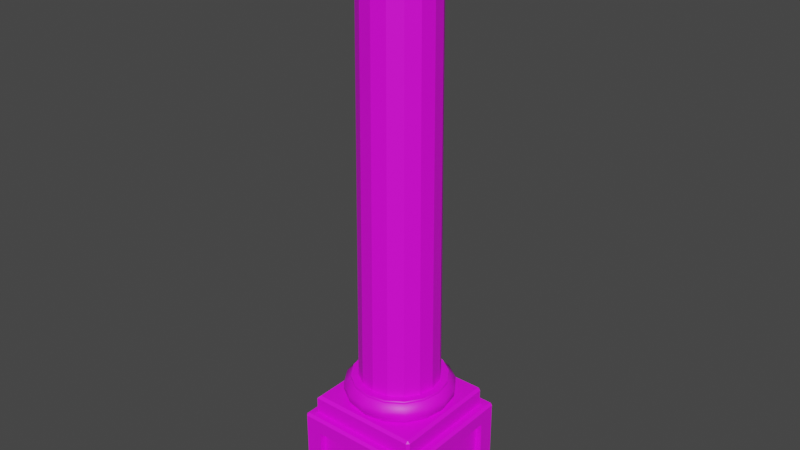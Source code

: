 # Source: column.blend  (saved by Blender 3.6.13; exported with 4.5.12 LTS)
import bpy
from mathutils import Matrix  # noqa: F401  (used for matrix-valued properties, if any)

bpy.ops.wm.read_factory_settings(use_empty=True)
scene = bpy.context.scene
scene.name = 'Scene'

# ---- collections
col_collection = bpy.data.collections.new('Collection'); scene.collection.children.link(col_collection)

# ---- images (referenced by path relative to the original .blend; pixels are not part of the script)
import os
ASSET_DIR = os.environ.get("B2B_ASSET_DIR", "")  # directory of the original .blend (textures are referenced by path, not embedded)
HERE = os.path.dirname(os.path.abspath(__file__))  # packed textures are extracted next to this script under _unpacked/

def load_image(name, relpath, width, height, colorspace="sRGB"):
    """Load a texture the original file referenced (path relative to the .blend, or extracted next to this script)."""
    p = next((c for c in (os.path.join(HERE, relpath), os.path.join(ASSET_DIR, relpath)) if relpath and os.path.exists(c)), "")
    if p:
        img = bpy.data.images.load(p, check_existing=True)
        img.name = name
    else:  # same state as the original file: an image datablock whose file is absent (Cycles renders it pink)
        img = bpy.data.images.new(name, width, height)
        img.source = "FILE"
        img.filepath = "//" + (relpath or name)
    img.colorspace_settings.name = colorspace
    return img
img_albedo_png = load_image('albedo.png', 'albedo.png', 1024, 1024, 'sRGB')

# ---- materials (node trees are filled in below, after node groups)
mat_material = bpy.data.materials.new('Material')
mat_material.alpha_threshold = 0.0
mat_material.use_transparent_shadow = False
mat_material.roughness = 0.5
mat_material.line_color = (0.0, 0.0, 0.0, 1.0)

# ---- material node trees
mat_material.use_nodes = True; mat_material.node_tree.nodes.clear()
_N = mat_material.node_tree.nodes; _L = mat_material.node_tree.links
n0 = _N.new('ShaderNodeOutputMaterial'); n0.name = 'Material Output'; n0.location = (300, 300)
n1 = _N.new('ShaderNodeBsdfPrincipled'); n1.name = 'Principled BSDF'; n1.location = (10, 300)
n1.distribution = 'GGX'
n1.subsurface_method = 'RANDOM_WALK_SKIN'
n1.inputs[3].default_value = 1.45
n1.inputs[27].default_value = (0.0, 0.0, 0.0, 1.0)
n1.inputs[28].default_value = 1.0
n2 = _N.new('ShaderNodeTexImage'); n2.name = 'Image Texture'; n2.location = (-280, 280)
n2.image = img_albedo_png
_L.new(n1.outputs[0], n0.inputs[0])
_L.new(n2.outputs[0], n1.inputs[0])
n0.is_active_output = True

# ---- world
world_world = bpy.data.worlds.new('World'); scene.world = world_world
world_world.use_nodes = True; world_world.node_tree.nodes.clear()
_N = world_world.node_tree.nodes; _L = world_world.node_tree.links
n0 = _N.new('ShaderNodeOutputWorld'); n0.name = 'World Output'; n0.location = (300, 300)
n1 = _N.new('ShaderNodeBackground'); n1.name = 'Background'; n1.location = (10, 300)
n1.inputs[0].default_value = (0.05088, 0.05088, 0.05088, 1.0)
_L.new(n1.outputs[0], n0.inputs[0])
n0.is_active_output = True
world_world.color = (0.05088, 0.05088, 0.05088)
world_world.use_sun_shadow = False
world_world.sun_shadow_jitter_overblur = 0.0

# ---- meshes
me_cylinder_002 = bpy.data.meshes.new('Cylinder.002')
me_cylinder_002.from_pydata([(2.19e-09, 0.6081, -0.8141), (2.609e-09, 0.5596, 5.501), (0.2327, 0.5618, -0.8141), (0.2142, 0.517, 5.501), (0.43, 0.43, -0.8141), (0.3957, 0.3957, 5.501), (0.5618, 0.2327, -0.8141), (0.517, 0.2142, 5.501), (0.6081, 2.92e-09, -0.8141), (0.5596, 2.538e-09, 5.501), (0.5618, -0.2327, -0.8141), (0.517, -0.2142, 5.501), (0.43, -0.43, -0.8141), (0.3957, -0.3957, 5.501), (0.2327, -0.5618, -0.8141), (0.2142, -0.517, 5.501), (2.19e-09, -0.6081, -0.8141), (2.609e-09, -0.5596, 5.501), (-0.2327, -0.5618, -0.8141), (-0.2142, -0.517, 5.501), (-0.43, -0.43, -0.8141), (-0.3957, -0.3957, 5.501), (-0.5618, -0.2327, -0.8141), (-0.517, -0.2142, 5.501), (-0.6081, 2.92e-09, -0.8141), (-0.5596, 2.538e-09, 5.501), (-0.5618, 0.2327, -0.8141), (-0.517, 0.2142, 5.501), (-0.43, 0.43, -0.8141), (-0.3957, 0.3957, 5.501), (-0.2327, 0.5618, -0.8141), (-0.2142, 0.517, 5.501), (-1.651e-09, 0.7221, -0.8141), (0.2763, 0.6671, -0.8141), (0.5106, 0.5106, -0.8141), (0.6671, 0.2763, -0.8141), (0.7221, 1.564e-09, -0.8141), (0.6671, -0.2763, -0.8141), (0.5106, -0.5106, -0.8141), (0.2763, -0.6671, -0.8141), (-1.651e-09, -0.7221, -0.8141), (-0.2763, -0.6671, -0.8141), (-0.5106, -0.5106, -0.8141), (-0.6671, -0.2763, -0.8141), (-0.7221, 1.564e-09, -0.8141), (-0.6671, 0.2763, -0.8141), (-0.5106, 0.5106, -0.8141), (-0.2763, 0.6671, -0.8141), (-2.159e-09, 0.7221, -0.8555), (0.2763, 0.6671, -0.8555), (0.5106, 0.5106, -0.8555), (0.6671, 0.2763, -0.8555), (0.7221, 1.564e-09, -0.8555), (0.6671, -0.2763, -0.8555), (0.5106, -0.5106, -0.8555), (0.2763, -0.6671, -0.8555), (-2.159e-09, -0.7221, -0.8555), (-0.2763, -0.6671, -0.8555), (-0.5106, -0.5106, -0.8555), (-0.6671, -0.2763, -0.8555), (-0.7221, 1.564e-09, -0.8555), (-0.6671, 0.2763, -0.8555), (-0.5106, 0.5106, -0.8555), (-0.2763, 0.6671, -0.8555), (-2.424e-09, 0.8265, -0.9404), (0.3163, 0.7636, -0.9404), (0.5845, 0.5845, -0.9404), (0.7636, 0.3163, -0.9404), (0.8265, 2.423e-09, -0.9404), (0.7636, -0.3163, -0.9404), (0.5845, -0.5845, -0.9404), (0.3163, -0.7636, -0.9404), (-2.424e-09, -0.8265, -0.9404), (-0.3163, -0.7636, -0.9404), (-0.5845, -0.5845, -0.9404), (-0.7636, -0.3163, -0.9404), (-0.8265, 2.423e-09, -0.9404), (-0.7636, 0.3163, -0.9404), (-0.5845, 0.5845, -0.9404), (-0.3163, 0.7636, -0.9404), (-7.066e-09, 0.8265, -1.048), (0.3163, 0.7636, -1.048), (0.5845, 0.5845, -1.048), (0.7636, 0.3163, -1.048), (0.8265, 2.423e-09, -1.048), (0.7636, -0.3163, -1.048), (0.5845, -0.5845, -1.048), (0.3163, -0.7636, -1.048), (-7.066e-09, -0.8265, -1.048), (-0.3163, -0.7636, -1.048), (-0.5845, -0.5845, -1.048), (-0.7636, -0.3163, -1.048), (-0.8265, 2.423e-09, -1.048), (-0.7636, 0.3163, -1.048), (-0.5845, 0.5845, -1.048), (-0.3163, 0.7636, -1.048), (-1.272e-08, 0.7614, -1.148), (0.2914, 0.7035, -1.148), (0.5384, 0.5384, -1.148), (0.7035, 0.2914, -1.148), (0.7614, 2.275e-09, -1.148), (0.7035, -0.2914, -1.148), (0.5384, -0.5384, -1.148), (0.2914, -0.7035, -1.148), (-1.272e-08, -0.7614, -1.148), (-0.2914, -0.7035, -1.148), (-0.5384, -0.5384, -1.148), (-0.7035, -0.2914, -1.148), (-0.7614, 2.275e-09, -1.148), (-0.7035, 0.2914, -1.148), (-0.5384, 0.5384, -1.148), (-0.2914, 0.7035, -1.148), (0.2512, 0.6064, 5.501), (3.693e-09, 0.6563, 5.501), (0.4641, 0.4641, 5.501), (0.6064, 0.2512, 5.501), (0.6563, 8.619e-10, 5.501), (0.6064, -0.2512, 5.501), (0.4641, -0.4641, 5.501), (0.2512, -0.6064, 5.501), (3.693e-09, -0.6563, 5.501), (-0.2512, -0.6064, 5.501), (-0.4641, -0.4641, 5.501), (-0.6064, -0.2512, 5.501), (-0.6563, 8.619e-10, 5.501), (-0.6064, 0.2512, 5.501), (-0.4641, 0.4641, 5.501), (-0.2512, 0.6064, 5.501), (0.2512, 0.6064, 5.553), (7.702e-09, 0.6563, 5.553), (0.4641, 0.4641, 5.553), (0.6064, 0.2512, 5.553), (0.6563, 8.619e-10, 5.553), (0.6064, -0.2512, 5.553), (0.4641, -0.4641, 5.553), (0.2512, -0.6064, 5.553), (7.702e-09, -0.6563, 5.553), (-0.2512, -0.6064, 5.553), (-0.4641, -0.4641, 5.553), (-0.6064, -0.2512, 5.553), (-0.6563, 8.619e-10, 5.553), (-0.6064, 0.2512, 5.553), (-0.4641, 0.4641, 5.553), (-0.2512, 0.6064, 5.553), (0.3778, 0.9121, 6.084), (1.504e-08, 0.9873, 6.084), (0.6981, 0.6981, 6.084), (0.9121, 0.3778, 6.084), (0.9873, 2.007e-09, 6.084), (0.9121, -0.3778, 6.084), (0.6981, -0.6981, 6.084), (0.3778, -0.9121, 6.084), (-2.159e-09, 0.7221, -0.8555), (0.2763, 0.6671, -0.8555), (0.5106, 0.5106, -0.8555), (0.6671, 0.2763, -0.8555), (0.7221, 1.564e-09, -0.8555), (0.6671, -0.2763, -0.8555), (0.5106, -0.5106, -0.8555), (0.2763, -0.6671, -0.8555), (-2.159e-09, -0.7221, -0.8555), (-0.2763, -0.6671, -0.8555), (-0.5106, -0.5106, -0.8555), (-0.6671, -0.2763, -0.8555), (-0.7221, 1.564e-09, -0.8555), (-0.6671, 0.2763, -0.8555), (-0.5106, 0.5106, -0.8555), (-0.2763, 0.6671, -0.8555), (1.504e-08, -0.9873, 6.084), (-0.3778, -0.9121, 6.084), (-0.6981, -0.6981, 6.084), (-0.9121, -0.3778, 6.084), (-0.9873, 2.007e-09, 6.084), (-0.9121, 0.3778, 6.084), (-0.3778, 0.9121, 6.084), (-0.6981, 0.6981, 6.084), (0.2512, 0.6064, 5.553), (7.702e-09, 0.6563, 5.553), (0.4641, 0.4641, 5.553), (0.6064, 0.2512, 5.553), (0.6563, 8.619e-10, 5.553), (0.6064, -0.2512, 5.553), (0.4641, -0.4641, 5.553), (0.2512, -0.6064, 5.553), (7.702e-09, -0.6563, 5.553), (-0.2512, -0.6064, 5.553), (-0.4641, -0.4641, 5.553), (-0.6064, -0.2512, 5.553), (-0.6563, 8.619e-10, 5.553), (-0.6064, 0.2512, 5.553), (-0.4641, 0.4641, 5.553), (-0.2512, 0.6064, 5.553), (-0.6981, 0.6981, 5.999), (-0.3778, 0.9121, 5.999), (-0.9121, 0.3778, 5.999), (-0.9873, 2.007e-09, 5.999), (-0.9121, -0.3778, 5.999), (-0.6981, -0.6981, 5.999), (-0.3778, -0.9121, 5.999), (1.504e-08, -0.9873, 5.999), (0.3778, -0.9121, 5.999), (0.6981, -0.6981, 5.999), (0.9121, -0.3778, 5.999), (0.9873, 2.007e-09, 5.999), (0.9121, 0.3778, 5.999), (0.6981, 0.6981, 5.999), (1.504e-08, 0.9873, 5.999), (0.3778, 0.9121, 5.999), (-0.8652, -0.8652, -1.439), (0.7, 1.0, -2.603), (-0.7, 1.0, -2.603), (0.7, 1.0, -1.679), (-0.7, 1.0, -1.679), (-1.0, 0.7, -2.603), (-1.0, -0.7, -2.603), (-1.0, -0.7, -1.679), (-1.0, 0.7, -1.679), (-0.7, -1.0, -2.603), (-0.7, -1.0, -1.679), (0.7, -1.0, -1.679), (0.7, -1.0, -2.603), (1.0, 0.7, -1.679), (1.0, 0.7, -2.603), (1.0, -0.7, -1.679), (1.0, -0.7, -2.603), (0.7, 0.9073, -2.603), (-0.7, 0.9073, -2.603), (0.7, 0.9073, -1.679), (-0.7, 0.9073, -1.679), (-0.9073, 0.7, -2.603), (-0.9073, -0.7, -2.603), (-0.9073, -0.7, -1.679), (-0.9073, 0.7, -1.679), (-0.7, -0.9073, -2.603), (-0.7, -0.9073, -1.679), (0.7, -0.9073, -1.679), (0.7, -0.9073, -2.603), (0.9073, 0.7, -1.679), (0.9073, 0.7, -2.603), (0.9073, -0.7, -1.679), (0.9073, -0.7, -2.603), (0.9575, 1.0, -1.473), (0.96, 0.96, -1.439), (1.0, 0.9575, -1.473), (0.9576, 1.0, -2.809), (1.0, 0.9576, -2.809), (1.0, 0.96, -2.843), (0.96, 1.0, -2.843), (-1.0, 0.9575, -1.473), (-0.96, 0.96, -1.439), (-0.9575, 1.0, -1.473), (-1.0, 0.9576, -2.809), (-0.9576, 1.0, -2.809), (-0.96, 1.0, -2.843), (-1.0, 0.96, -2.843), (0.8652, -0.8252, -1.439), (0.8252, -0.8652, -1.439), (0.8934, -0.8934, -1.439), (0.8252, 0.8652, -1.439), (0.8652, 0.8252, -1.439), (0.8934, 0.8934, -1.439), (-0.8652, 0.8252, -1.439), (-0.8252, 0.8652, -1.439), (-0.8934, 0.8934, -1.439), (0.8252, -0.8652, -1.191), (0.8652, -0.8252, -1.191), (0.8252, -0.8252, -1.151), (-0.8252, -0.8252, -1.151), (-0.8652, -0.8652, -1.191), (0.8652, 0.8252, -1.191), (0.8252, 0.8652, -1.191), (0.8252, 0.8252, -1.151), (-0.8652, 0.8252, -1.191), (-0.8252, 0.8252, -1.151), (-0.8252, 0.8652, -1.191), (-0.9576, -1.0, -2.809), (-1.0, -0.9576, -2.809), (-1.0, -0.96, -2.843), (-0.96, -1.0, -2.843), (-0.9575, -1.0, -1.473), (-0.96, -0.96, -1.439), (-1.0, -0.9575, -1.473), (1.0, -0.9575, -1.473), (0.96, -0.96, -1.439), (0.9575, -1.0, -1.473), (1.0, -0.9576, -2.809), (0.9576, -1.0, -2.809), (0.96, -1.0, -2.843), (1.0, -0.96, -2.843)], [], [(0, 1, 3, 2), (2, 3, 5, 4), (4, 5, 7, 6), (6, 7, 9, 8), (8, 9, 11, 10), (10, 11, 13, 12), (12, 13, 15, 14), (14, 15, 17, 16), (16, 17, 19, 18), (18, 19, 21, 20), (20, 21, 23, 22), (22, 23, 25, 24), (24, 25, 27, 26), (26, 27, 29, 28), (3, 1, 113, 112), (28, 29, 31, 30), (30, 31, 1, 0), (10, 12, 38, 37), (40, 41, 161, 160), (20, 22, 43, 42), (30, 0, 32, 47), (6, 8, 36, 35), (16, 18, 41, 40), (26, 28, 46, 45), (2, 4, 34, 33), (12, 14, 39, 38), (22, 24, 44, 43), (8, 10, 37, 36), (18, 20, 42, 41), (28, 30, 47, 46), (4, 6, 35, 34), (14, 16, 40, 39), (0, 2, 33, 32), (24, 26, 45, 44), (61, 166, 78, 77), (33, 34, 154, 153), (41, 42, 162, 161), (34, 35, 155, 154), (42, 43, 163, 162), (35, 36, 156, 155), (43, 44, 164, 163), (36, 37, 157, 156), (44, 45, 165, 164), (37, 38, 158, 157), (45, 46, 62, 165), (38, 39, 159, 158), (46, 47, 167, 62), (39, 40, 160, 159), (32, 33, 153, 152), (47, 32, 152, 167), (67, 68, 84, 83), (54, 55, 71, 70), (166, 63, 79, 78), (55, 56, 72, 71), (48, 49, 65, 64), (63, 48, 64, 79), (56, 57, 73, 72), (49, 50, 66, 65), (57, 58, 74, 73), (50, 51, 67, 66), (58, 59, 75, 74), (51, 52, 68, 67), (59, 60, 76, 75), (52, 53, 69, 68), (60, 61, 77, 76), (53, 54, 70, 69), (88, 89, 105, 104), (75, 76, 92, 91), (68, 69, 85, 84), (76, 77, 93, 92), (69, 70, 86, 85), (77, 78, 94, 93), (70, 71, 87, 86), (78, 79, 95, 94), (71, 72, 88, 87), (64, 65, 81, 80), (79, 64, 80, 95), (72, 73, 89, 88), (65, 66, 82, 81), (73, 74, 90, 89), (66, 67, 83, 82), (74, 75, 91, 90), (96, 97, 98, 99, 100, 101, 102, 103, 104, 105, 106, 107, 108, 109, 110, 111), (81, 82, 98, 97), (89, 90, 106, 105), (82, 83, 99, 98), (90, 91, 107, 106), (83, 84, 100, 99), (91, 92, 108, 107), (84, 85, 101, 100), (92, 93, 109, 108), (85, 86, 102, 101), (93, 94, 110, 109), (86, 87, 103, 102), (94, 95, 111, 110), (87, 88, 104, 103), (80, 81, 97, 96), (95, 80, 96, 111), (113, 127, 191, 177), (27, 25, 124, 125), (13, 11, 117, 118), (23, 21, 122, 123), (1, 31, 127, 113), (9, 7, 115, 116), (19, 17, 120, 121), (29, 27, 125, 126), (5, 3, 112, 114), (15, 13, 118, 119), (25, 23, 123, 124), (11, 9, 116, 117), (21, 19, 121, 122), (31, 29, 126, 127), (7, 5, 114, 115), (17, 15, 119, 120), (121, 120, 184, 185), (114, 112, 176, 178), (122, 121, 185, 186), (115, 114, 178, 179), (123, 122, 186, 187), (116, 115, 179, 180), (124, 123, 187, 188), (117, 116, 180, 181), (125, 124, 188, 189), (118, 117, 181, 182), (126, 125, 189, 142), (119, 118, 182, 183), (127, 126, 142, 191), (120, 119, 183, 184), (112, 113, 177, 176), (207, 206, 145, 144), (193, 192, 175, 174), (192, 194, 173, 175), (197, 198, 169, 170), (204, 205, 146, 147), (196, 197, 170, 171), (202, 203, 148, 149), (175, 173, 172, 171, 170, 169, 168, 151, 150, 149, 148, 147, 146, 144, 145, 174), (195, 196, 171, 172), (201, 202, 149, 150), (200, 201, 150, 151), (198, 199, 168, 169), (205, 207, 144, 146), (199, 200, 151, 168), (206, 193, 174, 145), (194, 195, 172, 173), (203, 204, 147, 148), (130, 128, 207, 205), (129, 143, 193, 206), (139, 138, 197, 196), (132, 131, 204, 203), (133, 132, 203, 202), (140, 139, 196, 195), (141, 140, 195, 194), (131, 130, 205, 204), (190, 141, 194, 192), (135, 134, 201, 200), (143, 190, 192, 193), (134, 133, 202, 201), (128, 129, 206, 207), (136, 135, 200, 199), (137, 136, 199, 198), (138, 137, 198, 197), (252, 250, 212, 210), (208, 256, 264, 268), (285, 288, 246, 245, 222, 224), (248, 251, 213, 216), (243, 282, 223, 221), (261, 208, 268, 272), (250, 241, 211, 212), (283, 242, 260, 259, 255, 257), (255, 259, 269, 265), (276, 281, 215, 214), (258, 262, 274, 270), (271, 273, 267, 266), (280, 283, 257, 256, 208), (284, 279, 218, 219), (214, 215, 231, 230), (281, 248, 216, 215), (254, 253, 247, 246, 288, 287, 278, 277), (244, 247, 253, 252, 210, 209), (218, 217, 233, 234), (251, 254, 277, 276, 214, 213), (249, 280, 208, 261, 263), (275, 278, 287, 286, 220, 217), (211, 209, 225, 227), (279, 275, 217, 218), (282, 285, 224, 223), (213, 214, 230, 229), (242, 249, 263, 262, 258, 260), (286, 284, 219, 220), (241, 244, 209, 211), (226, 228, 227, 225), (230, 231, 232, 229), (234, 233, 236, 235), (238, 237, 239, 240), (222, 221, 237, 238), (210, 212, 228, 226), (220, 219, 235, 236), (216, 213, 229, 232), (223, 224, 240, 239), (212, 211, 227, 228), (219, 218, 234, 235), (215, 216, 232, 231), (221, 223, 239, 237), (217, 220, 236, 233), (224, 222, 238, 240), (209, 210, 226, 225), (241, 242, 243), (244, 245, 246, 247), (248, 249, 250), (251, 252, 253, 254), (255, 256, 257), (258, 259, 260), (261, 262, 263), (264, 265, 266), (269, 270, 271), (272, 273, 274), (275, 276, 277, 278), (279, 280, 281), (282, 283, 284), (285, 286, 287, 288), (243, 245, 244, 241), (275, 279, 281, 276), (284, 286, 285, 282), (250, 252, 251, 248), (283, 280, 279, 284), (242, 283, 282, 243), (280, 249, 248, 281), (249, 242, 241, 250), (266, 267, 268, 264), (271, 266, 265, 269), (267, 273, 272, 268), (273, 271, 270, 274), (261, 272, 274, 262), (269, 259, 258, 270), (264, 256, 255, 265), (245, 243, 221, 222)])
me_cylinder_002.polygons.foreach_set('use_smooth', [0, 0, 0, 0, 0, 0, 0, 0, 0, 0, 0, 0, 0, 0, 0, 0, 0, 0, 1, 0, 0, 0, 0, 0, 0, 0, 0, 0, 0, 0, 0, 0, 0, 0, 1, 1, 1, 1, 1, 1, 1, 1, 1, 1, 1, 1, 1, 1, 1, 1, 1, 1, 1, 1, 1, 1, 1, 1, 1, 1, 1, 1, 1, 1, 1, 1, 1, 1, 1, 1, 1, 1, 1, 1, 1, 1, 1, 1, 1, 1, 1, 1, 0, 1, 1, 1, 1, 1, 1, 1, 1, 1, 1, 1, 1, 1, 1, 1, 1, 0, 0, 0, 0, 0, 0, 0, 0, 0, 0, 0, 0, 0, 0, 0, 1, 1, 1, 1, 1, 1, 1, 1, 1, 1, 1, 1, 1, 1, 1, 1, 1, 1, 1, 1, 1, 1, 0, 1, 1, 1, 1, 1, 1, 1, 1, 1, 1, 1, 1, 1, 1, 1, 1, 1, 1, 1, 1, 1, 1, 1, 1, 1, 0, 0, 0, 0, 0, 0, 0, 0, 0, 0, 0, 0, 0, 0, 0, 0, 0, 0, 0, 0, 0, 0, 0, 0, 0, 0, 0, 0, 0, 0, 0, 0, 0, 0, 0, 0, 0, 0, 0, 0, 0, 0, 0, 0, 0, 0, 0, 0, 0, 0, 0, 0, 0, 0, 0, 0, 0, 0, 0, 0, 0, 0, 0, 0, 0, 0, 0, 0, 0, 0, 0, 0, 0, 0, 0])
_uv = me_cylinder_002.uv_layers.new(name='UVMap')
_uv.uv.foreach_set('vector', [0.3677, 0.8943, 0.3792, 0.9858, 0.3779, 0.9858, 0.3664, 0.8943, 0.3664, 0.8943, 0.3779, 0.9858, 0.3767, 0.9858, 0.3652, 0.8943, 0.3652, 0.8943, 0.3767, 0.9858, 0.3754, 0.9858, 0.3639, 0.8943, 0.3639, 0.8943, 0.3754, 0.9858, 0.3742, 0.9858, 0.3627, 0.8943, 0.3627, 0.8943, 0.3742, 0.9858, 0.373, 0.9858, 0.3614, 0.8943, 0.3614, 0.8943, 0.373, 0.9858, 0.3717, 0.9858, 0.3602, 0.8943, 0.3602, 0.8943, 0.3717, 0.9858, 0.3705, 0.9858, 0.359, 0.8943, 0.359, 0.8943, 0.3705, 0.9858, 0.3692, 0.9858, 0.3577, 0.8943, 0.3577, 0.8943, 0.3692, 0.9858, 0.368, 0.9858, 0.3565, 0.8943, 0.3565, 0.8943, 0.368, 0.9858, 0.3668, 0.9858, 0.3552, 0.8943, 0.3552, 0.8943, 0.3668, 0.9858, 0.3655, 0.9858, 0.354, 0.8943, 0.354, 0.8943, 0.3655, 0.9858, 0.3643, 0.9858, 0.3528, 0.8943, 0.3528, 0.8943, 0.3643, 0.9858, 0.363, 0.9858, 0.3515, 0.8943, 0.3515, 0.8943, 0.363, 0.9858, 0.3618, 0.9858, 0.3503, 0.8943, 0.3844, 0.9936, 0.3857, 0.9936, 0.3812, 0.9609, 0.3799, 0.9609, 0.3503, 0.8943, 0.3618, 0.9858, 0.3605, 0.9858, 0.349, 0.8943, 0.349, 0.8943, 0.3605, 0.9858, 0.3593, 0.9858, 0.3478, 0.8943, 0.3419, 0.8278, 0.3414, 0.8278, 0.3442, 0.8477, 0.3447, 0.8477, 0.3432, 0.8477, 0.3427, 0.8477, 0.3427, 0.8477, 0.3432, 0.8477, 0.3394, 0.8278, 0.3389, 0.8278, 0.3417, 0.8477, 0.3422, 0.8477, 0.3368, 0.8278, 0.3363, 0.8278, 0.3392, 0.8477, 0.3397, 0.8477, 0.3429, 0.8278, 0.3424, 0.8278, 0.3452, 0.8477, 0.3457, 0.8477, 0.3404, 0.8278, 0.3399, 0.8278, 0.3427, 0.8477, 0.3432, 0.8477, 0.3378, 0.8278, 0.3373, 0.8278, 0.3402, 0.8477, 0.3407, 0.8477, 0.3439, 0.8278, 0.3434, 0.8278, 0.3463, 0.8477, 0.3468, 0.8477, 0.3414, 0.8278, 0.3409, 0.8278, 0.3437, 0.8477, 0.3442, 0.8477, 0.3389, 0.8278, 0.3384, 0.8278, 0.3412, 0.8477, 0.3417, 0.8477, 0.3424, 0.8278, 0.3419, 0.8278, 0.3447, 0.8477, 0.3452, 0.8477, 0.3399, 0.8278, 0.3394, 0.8278, 0.3422, 0.8477, 0.3427, 0.8477, 0.3373, 0.8278, 0.3368, 0.8278, 0.3397, 0.8477, 0.3402, 0.8477, 0.3434, 0.8278, 0.3429, 0.8278, 0.3457, 0.8477, 0.3463, 0.8477, 0.3409, 0.8278, 0.3404, 0.8278, 0.3432, 0.8477, 0.3437, 0.8477, 0.3444, 0.8278, 0.3439, 0.8278, 0.3468, 0.8477, 0.3473, 0.8477, 0.3384, 0.8278, 0.3378, 0.8278, 0.3407, 0.8477, 0.3412, 0.8477, 0.3407, 0.8477, 0.3402, 0.8477, 0.3402, 0.8477, 0.3407, 0.8477, 0.3468, 0.8477, 0.3463, 0.8477, 0.3463, 0.8477, 0.3468, 0.8477, 0.3427, 0.8477, 0.3422, 0.8477, 0.3422, 0.8477, 0.3427, 0.8477, 0.3463, 0.8477, 0.3457, 0.8477, 0.3457, 0.8477, 0.3463, 0.8477, 0.3422, 0.8477, 0.3417, 0.8477, 0.3417, 0.8477, 0.3422, 0.8477, 0.3457, 0.8477, 0.3452, 0.8477, 0.3452, 0.8477, 0.3457, 0.8477, 0.3417, 0.8477, 0.3412, 0.8477, 0.3412, 0.8477, 0.3417, 0.8477, 0.3452, 0.8477, 0.3447, 0.8477, 0.3447, 0.8477, 0.3452, 0.8477, 0.3412, 0.8477, 0.3407, 0.8477, 0.3407, 0.8477, 0.3412, 0.8477, 0.3447, 0.8477, 0.3442, 0.8477, 0.3442, 0.8477, 0.3447, 0.8477, 0.3407, 0.8477, 0.3402, 0.8477, 0.3402, 0.8477, 0.3407, 0.8477, 0.3442, 0.8477, 0.3437, 0.8477, 0.3437, 0.8477, 0.3442, 0.8477, 0.3402, 0.8477, 0.3397, 0.8477, 0.3397, 0.8477, 0.3402, 0.8477, 0.3437, 0.8477, 0.3432, 0.8477, 0.3432, 0.8477, 0.3437, 0.8477, 0.3473, 0.8477, 0.3468, 0.8477, 0.3468, 0.8477, 0.3473, 0.8477, 0.3397, 0.8477, 0.3392, 0.8477, 0.3392, 0.8477, 0.3397, 0.8477, 0.3457, 0.8477, 0.3452, 0.8477, 0.3452, 0.8477, 0.3457, 0.8477, 0.3442, 0.8477, 0.3437, 0.8477, 0.3437, 0.8477, 0.3442, 0.8477, 0.3402, 0.8477, 0.3397, 0.8477, 0.3397, 0.8477, 0.3402, 0.8477, 0.3437, 0.8477, 0.3432, 0.8477, 0.3432, 0.8477, 0.3437, 0.8477, 0.3473, 0.8477, 0.3468, 0.8477, 0.3468, 0.8477, 0.3473, 0.8477, 0.3397, 0.8477, 0.3392, 0.8477, 0.3392, 0.8477, 0.3397, 0.8477, 0.3432, 0.8477, 0.3427, 0.8477, 0.3427, 0.8477, 0.3432, 0.8477, 0.3468, 0.8477, 0.3463, 0.8477, 0.3463, 0.8477, 0.3468, 0.8477, 0.3427, 0.8477, 0.3422, 0.8477, 0.3422, 0.8477, 0.3427, 0.8477, 0.3463, 0.8477, 0.3457, 0.8477, 0.3457, 0.8477, 0.3463, 0.8477, 0.3422, 0.8477, 0.3417, 0.8477, 0.3417, 0.8477, 0.3422, 0.8477, 0.3457, 0.8477, 0.3452, 0.8477, 0.3452, 0.8477, 0.3457, 0.8477, 0.3417, 0.8477, 0.3412, 0.8477, 0.3412, 0.8477, 0.3417, 0.8477, 0.3452, 0.8477, 0.3447, 0.8477, 0.3447, 0.8477, 0.3452, 0.8477, 0.3412, 0.8477, 0.3407, 0.8477, 0.3407, 0.8477, 0.3412, 0.8477, 0.3447, 0.8477, 0.3442, 0.8477, 0.3442, 0.8477, 0.3447, 0.8477, 0.3432, 0.8477, 0.3427, 0.8477, 0.3427, 0.8477, 0.3432, 0.8477, 0.3417, 0.8477, 0.3412, 0.8477, 0.3412, 0.8477, 0.3417, 0.8477, 0.3452, 0.8477, 0.3447, 0.8477, 0.3447, 0.8477, 0.3452, 0.8477, 0.3412, 0.8477, 0.3407, 0.8477, 0.3407, 0.8477, 0.3412, 0.8477, 0.3447, 0.8477, 0.3442, 0.8477, 0.3442, 0.8477, 0.3447, 0.8477, 0.3407, 0.8477, 0.3402, 0.8477, 0.3402, 0.8477, 0.3407, 0.8477, 0.3442, 0.8477, 0.3437, 0.8477, 0.3437, 0.8477, 0.3442, 0.8477, 0.3402, 0.8477, 0.3397, 0.8477, 0.3397, 0.8477, 0.3402, 0.8477, 0.3437, 0.8477, 0.3432, 0.8477, 0.3432, 0.8477, 0.3437, 0.8477, 0.3473, 0.8477, 0.3468, 0.8477, 0.3468, 0.8477, 0.3473, 0.8477, 0.3397, 0.8477, 0.3392, 0.8477, 0.3392, 0.8477, 0.3397, 0.8477, 0.3432, 0.8477, 0.3427, 0.8477, 0.3427, 0.8477, 0.3432, 0.8477, 0.3468, 0.8477, 0.3463, 0.8477, 0.3463, 0.8477, 0.3468, 0.8477, 0.3427, 0.8477, 0.3422, 0.8477, 0.3422, 0.8477, 0.3427, 0.8477, 0.3463, 0.8477, 0.3457, 0.8477, 0.3457, 0.8477, 0.3463, 0.8477, 0.3422, 0.8477, 0.3417, 0.8477, 0.3417, 0.8477, 0.3422, 0.8477, 0.3452, 0.8476, 0.346, 0.8475, 0.3466, 0.8471, 0.347, 0.8464, 0.3472, 0.8457, 0.347, 0.8449, 0.3466, 0.8443, 0.346, 0.8439, 0.3452, 0.8437, 0.3445, 0.8439, 0.3439, 0.8443, 0.3435, 0.8449, 0.3433, 0.8457, 0.3435, 0.8464, 0.3439, 0.8471, 0.3445, 0.8475, 0.3468, 0.8477, 0.3463, 0.8477, 0.3463, 0.8477, 0.3468, 0.8477, 0.3427, 0.8477, 0.3422, 0.8477, 0.3422, 0.8477, 0.3427, 0.8477, 0.3463, 0.8477, 0.3457, 0.8477, 0.3457, 0.8477, 0.3463, 0.8477, 0.3422, 0.8477, 0.3417, 0.8477, 0.3417, 0.8477, 0.3422, 0.8477, 0.3457, 0.8477, 0.3452, 0.8477, 0.3452, 0.8477, 0.3457, 0.8477, 0.3417, 0.8477, 0.3412, 0.8477, 0.3412, 0.8477, 0.3417, 0.8477, 0.3452, 0.8477, 0.3447, 0.8477, 0.3447, 0.8477, 0.3452, 0.8477, 0.3412, 0.8477, 0.3407, 0.8477, 0.3407, 0.8477, 0.3412, 0.8477, 0.3447, 0.8477, 0.3442, 0.8477, 0.3442, 0.8477, 0.3447, 0.8477, 0.3407, 0.8477, 0.3402, 0.8477, 0.3402, 0.8477, 0.3407, 0.8477, 0.3442, 0.8477, 0.3437, 0.8477, 0.3437, 0.8477, 0.3442, 0.8477, 0.3402, 0.8477, 0.3397, 0.8477, 0.3397, 0.8477, 0.3402, 0.8477, 0.3437, 0.8477, 0.3432, 0.8477, 0.3432, 0.8477, 0.3437, 0.8477, 0.3473, 0.8477, 0.3468, 0.8477, 0.3468, 0.8477, 0.3473, 0.8477, 0.3397, 0.8477, 0.3392, 0.8477, 0.3392, 0.8477, 0.3397, 0.8477, 0.3613, 0.9609, 0.3625, 0.9609, 0.3625, 0.9609, 0.3613, 0.9609, 0.3695, 0.9936, 0.3708, 0.9936, 0.3663, 0.9609, 0.365, 0.9609, 0.3782, 0.9936, 0.3795, 0.9936, 0.375, 0.9609, 0.3737, 0.9609, 0.372, 0.9936, 0.3732, 0.9936, 0.3687, 0.9609, 0.3675, 0.9609, 0.3658, 0.9936, 0.367, 0.9936, 0.3625, 0.9609, 0.3613, 0.9609, 0.3807, 0.9936, 0.3819, 0.9936, 0.3774, 0.9609, 0.3762, 0.9609, 0.3745, 0.9936, 0.3757, 0.9936, 0.3712, 0.9609, 0.37, 0.9609, 0.3683, 0.9936, 0.3695, 0.9936, 0.365, 0.9609, 0.3638, 0.9609, 0.3832, 0.9936, 0.3844, 0.9936, 0.3799, 0.9609, 0.3787, 0.9609, 0.377, 0.9936, 0.3782, 0.9936, 0.3737, 0.9609, 0.3725, 0.9609, 0.3708, 0.9936, 0.372, 0.9936, 0.3675, 0.9609, 0.3663, 0.9609, 0.3795, 0.9936, 0.3807, 0.9936, 0.3762, 0.9609, 0.375, 0.9609, 0.3732, 0.9936, 0.3745, 0.9936, 0.37, 0.9609, 0.3687, 0.9609, 0.367, 0.9936, 0.3683, 0.9936, 0.3638, 0.9609, 0.3625, 0.9609, 0.3819, 0.9936, 0.3832, 0.9936, 0.3787, 0.9609, 0.3774, 0.9609, 0.3757, 0.9936, 0.377, 0.9936, 0.3725, 0.9609, 0.3712, 0.9609, 0.37, 0.9609, 0.3712, 0.9609, 0.3712, 0.9609, 0.37, 0.9609, 0.3787, 0.9609, 0.3799, 0.9609, 0.3799, 0.9609, 0.3787, 0.9609, 0.3687, 0.9609, 0.37, 0.9609, 0.37, 0.9609, 0.3687, 0.9609, 0.3774, 0.9609, 0.3787, 0.9609, 0.3787, 0.9609, 0.3774, 0.9609, 0.3675, 0.9609, 0.3687, 0.9609, 0.3687, 0.9609, 0.3675, 0.9609, 0.3762, 0.9609, 0.3774, 0.9609, 0.3774, 0.9609, 0.3762, 0.9609, 0.3663, 0.9609, 0.3675, 0.9609, 0.3675, 0.9609, 0.3663, 0.9609, 0.375, 0.9609, 0.3762, 0.9609, 0.3762, 0.9609, 0.375, 0.9609, 0.365, 0.9609, 0.3663, 0.9609, 0.3663, 0.9609, 0.365, 0.9609, 0.3737, 0.9609, 0.375, 0.9609, 0.375, 0.9609, 0.3737, 0.9609, 0.3638, 0.9609, 0.365, 0.9609, 0.365, 0.9609, 0.3638, 0.9609, 0.3725, 0.9609, 0.3737, 0.9609, 0.3737, 0.9609, 0.3725, 0.9609, 0.3625, 0.9609, 0.3638, 0.9609, 0.3638, 0.9609, 0.3625, 0.9609, 0.3712, 0.9609, 0.3725, 0.9609, 0.3725, 0.9609, 0.3712, 0.9609, 0.3799, 0.9609, 0.3812, 0.9609, 0.3812, 0.9609, 0.3799, 0.9609, 0.3613, 0.941, 0.3613, 0.941, 0.3613, 0.941, 0.3613, 0.941, 0.3613, 0.941, 0.3613, 0.941, 0.3613, 0.941, 0.3613, 0.941, 0.3613, 0.941, 0.3613, 0.941, 0.3613, 0.941, 0.3613, 0.941, 0.3613, 0.941, 0.3613, 0.941, 0.3613, 0.941, 0.3613, 0.941, 0.3613, 0.941, 0.3613, 0.941, 0.3613, 0.941, 0.3613, 0.941, 0.3613, 0.941, 0.3613, 0.941, 0.3613, 0.941, 0.3613, 0.941, 0.3613, 0.941, 0.3613, 0.941, 0.3613, 0.941, 0.3613, 0.941, 0.3613, 0.941, 0.3613, 0.941, 0.3613, 0.941, 0.3613, 0.941, 0.3613, 0.941, 0.3613, 0.941, 0.3613, 0.941, 0.3613, 0.941, 0.3613, 0.941, 0.3613, 0.941, 0.3613, 0.941, 0.3613, 0.941, 0.3613, 0.941, 0.3613, 0.941, 0.3613, 0.941, 0.3613, 0.941, 0.3613, 0.941, 0.3613, 0.941, 0.3613, 0.941, 0.3613, 0.941, 0.3613, 0.941, 0.3613, 0.941, 0.3613, 0.941, 0.3613, 0.941, 0.3613, 0.941, 0.3613, 0.941, 0.3613, 0.941, 0.3613, 0.941, 0.3613, 0.941, 0.3613, 0.941, 0.3613, 0.941, 0.3613, 0.941, 0.3613, 0.941, 0.3613, 0.941, 0.3613, 0.941, 0.3613, 0.941, 0.3613, 0.941, 0.3613, 0.941, 0.3613, 0.941, 0.3613, 0.941, 0.3613, 0.941, 0.3613, 0.941, 0.3613, 0.941, 0.3613, 0.941, 0.3613, 0.941, 0.3613, 0.941, 0.3613, 0.941, 0.3613, 0.941, 0.3613, 0.941, 0.3613, 0.941, 0.3613, 0.941, 0.3613, 0.941, 0.3613, 0.941, 0.3613, 0.941, 0.3613, 0.941, 0.3613, 0.941, 0.3613, 0.941, 0.3613, 0.941, 0.3613, 0.941, 0.3613, 0.941, 0.3613, 0.941, 0.3613, 0.941, 0.3613, 0.941, 0.3613, 0.941, 0.3613, 0.941, 0.3613, 0.941, 0.3613, 0.941, 0.3613, 0.941, 0.3613, 0.941, 0.3613, 0.941, 0.3613, 0.941, 0.3613, 0.941, 0.3613, 0.941, 0.3613, 0.941, 0.3613, 0.941, 0.3613, 0.941, 0.3613, 0.941, 0.3613, 0.941, 0.3613, 0.941, 0.3613, 0.941, 0.3613, 0.941, 0.3613, 0.941, 0.3613, 0.941, 0.3613, 0.941, 0.3613, 0.941, 0.3613, 0.941, 0.3613, 0.941, 0.3613, 0.941, 0.3613, 0.941, 0.3613, 0.941, 0.3613, 0.941, 0.3613, 0.941, 0.3613, 0.941, 0.3613, 0.941, 0.3613, 0.941, 0.3613, 0.941, 0.3613, 0.941, 0.3613, 0.941, 0.3613, 0.941, 0.3613, 0.941, 0.3613, 0.941, 0.3613, 0.941, 0.3613, 0.941, 0.3613, 0.941, 0.3613, 0.941, 0.3613, 0.941, 0.3613, 0.941, 0.3613, 0.941, 0.3613, 0.941, 0.3613, 0.941, 0.3613, 0.941, 0.3613, 0.941, 0.3613, 0.941, 0.3613, 0.941, 0.3613, 0.941, 0.3613, 0.941, 0.3512, 0.8699, 0.3562, 0.8699, 0.3562, 0.8699, 0.3512, 0.8699, 0.3562, 0.8848, 0.3562, 0.88, 0.3562, 0.88, 0.3562, 0.8848, 0.3512, 0.8799, 0.3512, 0.8798, 0.3512, 0.875, 0.3512, 0.8749, 0.3512, 0.8749, 0.3512, 0.8799, 0.3562, 0.8699, 0.3512, 0.8699, 0.3512, 0.8699, 0.3562, 0.8699, 0.3562, 0.8749, 0.3562, 0.8799, 0.3562, 0.8799, 0.3562, 0.8749, 0.3562, 0.8698, 0.3562, 0.865, 0.3562, 0.865, 0.3562, 0.8698, 0.3562, 0.8699, 0.3562, 0.8749, 0.3562, 0.8749, 0.3562, 0.8699, 0.3562, 0.8799, 0.3562, 0.8749, 0.3562, 0.8749, 0.3562, 0.875, 0.3562, 0.8798, 0.3562, 0.8799, 0.3562, 0.8798, 0.3562, 0.875, 0.3562, 0.875, 0.3562, 0.8798, 0.3512, 0.8848, 0.3562, 0.8848, 0.3562, 0.8848, 0.3512, 0.8848, 0.3562, 0.8748, 0.3562, 0.8701, 0.3562, 0.8701, 0.3562, 0.8748, 0.3563, 0.875, 0.361, 0.875, 0.361, 0.8798, 0.3563, 0.8798, 0.3562, 0.8848, 0.3562, 0.8799, 0.3562, 0.8799, 0.3562, 0.88, 0.3562, 0.8848, 0.3562, 0.8799, 0.3562, 0.8848, 0.3562, 0.8848, 0.3562, 0.8799, 0.3512, 0.8848, 0.3562, 0.8848, 0.3562, 0.8848, 0.3512, 0.8848, 0.3562, 0.865, 0.3562, 0.8699, 0.3562, 0.8699, 0.3562, 0.865, 0.3462, 0.875, 0.3463, 0.8749, 0.3511, 0.8749, 0.3512, 0.875, 0.3512, 0.8798, 0.3511, 0.8799, 0.3463, 0.8799, 0.3462, 0.8798, 0.3512, 0.8749, 0.3511, 0.8749, 0.3463, 0.8749, 0.3462, 0.8749, 0.3462, 0.8749, 0.3512, 0.8749, 0.3562, 0.8848, 0.3512, 0.8848, 0.3512, 0.8848, 0.3562, 0.8848, 0.3462, 0.8749, 0.3462, 0.875, 0.3462, 0.8798, 0.3462, 0.8799, 0.3462, 0.8799, 0.3462, 0.8749, 0.3562, 0.8699, 0.3562, 0.865, 0.3562, 0.865, 0.3562, 0.8698, 0.3562, 0.8699, 0.3462, 0.8799, 0.3463, 0.8799, 0.3511, 0.8799, 0.3512, 0.8799, 0.3512, 0.8799, 0.3462, 0.8799, 0.3562, 0.8749, 0.3512, 0.8749, 0.3512, 0.8749, 0.3562, 0.8749, 0.3562, 0.8848, 0.3512, 0.8848, 0.3512, 0.8848, 0.3562, 0.8848, 0.3562, 0.8799, 0.3512, 0.8799, 0.3512, 0.8799, 0.3562, 0.8799, 0.3462, 0.8749, 0.3462, 0.8799, 0.3462, 0.8799, 0.3462, 0.8749, 0.3562, 0.8749, 0.3562, 0.8699, 0.3562, 0.8699, 0.3562, 0.8701, 0.3562, 0.8748, 0.3562, 0.8749, 0.3512, 0.8799, 0.3562, 0.8799, 0.3562, 0.8799, 0.3512, 0.8799, 0.3562, 0.8749, 0.3512, 0.8749, 0.3512, 0.8749, 0.3562, 0.8749, 0.3406, 0.8368, 0.3436, 0.8368, 0.3436, 0.8398, 0.3406, 0.8398, 0.3406, 0.8338, 0.3436, 0.8338, 0.3436, 0.8368, 0.3406, 0.8368, 0.3436, 0.8457, 0.3406, 0.8457, 0.3406, 0.8428, 0.3436, 0.8428, 0.3406, 0.8398, 0.3436, 0.8398, 0.3436, 0.8428, 0.3406, 0.8428, 0.3512, 0.8749, 0.3562, 0.8749, 0.3562, 0.8749, 0.3512, 0.8749, 0.3512, 0.8699, 0.3562, 0.8699, 0.3562, 0.8699, 0.3512, 0.8699, 0.3512, 0.8799, 0.3562, 0.8799, 0.3562, 0.8799, 0.3512, 0.8799, 0.3562, 0.8699, 0.3512, 0.8699, 0.3512, 0.8699, 0.3562, 0.8699, 0.3562, 0.8799, 0.3512, 0.8799, 0.3512, 0.8799, 0.3562, 0.8799, 0.3562, 0.8699, 0.3562, 0.8749, 0.3562, 0.8749, 0.3562, 0.8699, 0.3562, 0.8799, 0.3562, 0.8848, 0.3562, 0.8848, 0.3562, 0.8799, 0.3562, 0.865, 0.3562, 0.8699, 0.3562, 0.8699, 0.3562, 0.865, 0.3562, 0.8749, 0.3562, 0.8799, 0.3562, 0.8799, 0.3562, 0.8749, 0.3462, 0.8799, 0.3512, 0.8799, 0.3512, 0.8799, 0.3462, 0.8799, 0.3512, 0.8799, 0.3512, 0.8749, 0.3512, 0.8749, 0.3512, 0.8799, 0.3512, 0.8749, 0.3462, 0.8749, 0.3462, 0.8749, 0.3512, 0.8749, 0.3562, 0.8749, 0.3562, 0.8749, 0.3562, 0.8749, 0.3512, 0.8749, 0.3513, 0.8749, 0.3512, 0.875, 0.3511, 0.8749, 0.3562, 0.8699, 0.3562, 0.8699, 0.3562, 0.8699, 0.3462, 0.8749, 0.3462, 0.8749, 0.3462, 0.8749, 0.3462, 0.875, 0.3562, 0.8798, 0.3562, 0.8799, 0.3562, 0.8799, 0.3562, 0.8748, 0.3562, 0.8749, 0.3562, 0.8749, 0.3562, 0.8698, 0.3562, 0.8699, 0.3562, 0.8699, 0.3562, 0.88, 0.3562, 0.8799, 0.3562, 0.88, 0.3562, 0.8749, 0.3562, 0.8748, 0.3562, 0.8748, 0.3562, 0.8698, 0.3562, 0.8698, 0.3562, 0.8699, 0.3462, 0.8799, 0.3462, 0.8799, 0.3462, 0.8798, 0.3462, 0.8799, 0.356, 0.8848, 0.3562, 0.8848, 0.3562, 0.8848, 0.3562, 0.8799, 0.3562, 0.8799, 0.3562, 0.8799, 0.3512, 0.8799, 0.3513, 0.8799, 0.3511, 0.8799, 0.3512, 0.8798, 0.3562, 0.8749, 0.3512, 0.8749, 0.3512, 0.8749, 0.3562, 0.8749, 0.3512, 0.8848, 0.3562, 0.8848, 0.3562, 0.8848, 0.3512, 0.8848, 0.3562, 0.8799, 0.3512, 0.8799, 0.3512, 0.8799, 0.3562, 0.8799, 0.3562, 0.8699, 0.3512, 0.8699, 0.3512, 0.8699, 0.3562, 0.8699, 0.3562, 0.8799, 0.3562, 0.8848, 0.3562, 0.8848, 0.3562, 0.8799, 0.3562, 0.8749, 0.3562, 0.8799, 0.3562, 0.8799, 0.3562, 0.8749, 0.3562, 0.865, 0.3562, 0.8699, 0.3562, 0.8699, 0.3562, 0.865, 0.3562, 0.8699, 0.3562, 0.8749, 0.3562, 0.8749, 0.3562, 0.8699, 0.3562, 0.88, 0.3562, 0.8847, 0.3562, 0.8848, 0.3562, 0.88, 0.3563, 0.875, 0.3563, 0.8798, 0.3562, 0.8798, 0.3562, 0.875, 0.3562, 0.8651, 0.3562, 0.8698, 0.3562, 0.8698, 0.3562, 0.865, 0.3562, 0.8701, 0.3562, 0.8748, 0.3562, 0.8748, 0.3562, 0.8701, 0.3562, 0.8698, 0.3562, 0.8698, 0.3562, 0.8701, 0.3562, 0.8701, 0.3562, 0.875, 0.3562, 0.875, 0.3562, 0.8748, 0.3562, 0.8748, 0.3562, 0.88, 0.3562, 0.88, 0.3562, 0.8798, 0.3562, 0.8798, 0.3512, 0.8749, 0.3562, 0.8749, 0.3562, 0.8749, 0.3512, 0.8749])
me_cylinder_002.materials.append(mat_material)
me_cylinder_002.update()

# ---- objects
ob_column = bpy.data.objects.new('column', me_cylinder_002)

# ---- transforms, parenting, visibility, modifiers, constraints
ob_column.location = (0.0, 0.0, 2.844)

# ---- collection membership
col_collection.objects.link(ob_column)

# ---- scene / render settings (as saved in the file)
scene.frame_start = 1; scene.frame_end = 250; scene.frame_set(1)
scene.render.engine = 'BLENDER_EEVEE_NEXT'
scene.cycles.sampling_pattern = 'TABULATED_SOBOL'
scene.view_settings.view_transform = 'Filmic'
bpy.context.view_layer.update()

# ---- added for rendering (the .blend has no active camera and no usable light): camera, sun
cam_auto = bpy.data.cameras.new('AutoCamera')
cam_auto.lens = 50.0
cam_auto.sensor_width = 36.0
cam_auto.clip_end = 1000.0
ob_auto_camera = bpy.data.objects.new('AutoCamera', cam_auto)
scene.collection.objects.link(ob_auto_camera)
ob_auto_camera.location = (8.66379, -10.3965, 11.396)
ob_auto_camera.rotation_euler = (1.09748, -7.21219e-08, 0.694738)
scene.camera = ob_auto_camera
light_auto_sun = bpy.data.lights.new('AutoSun', 'SUN')
light_auto_sun.energy = 3.0
light_auto_sun.angle = 0.0523599
ob_auto_sun = bpy.data.objects.new('AutoSun', light_auto_sun)
scene.collection.objects.link(ob_auto_sun)
ob_auto_sun.rotation_euler = (0.872665, 0.174533, 0.523599)
bpy.context.view_layer.update()
